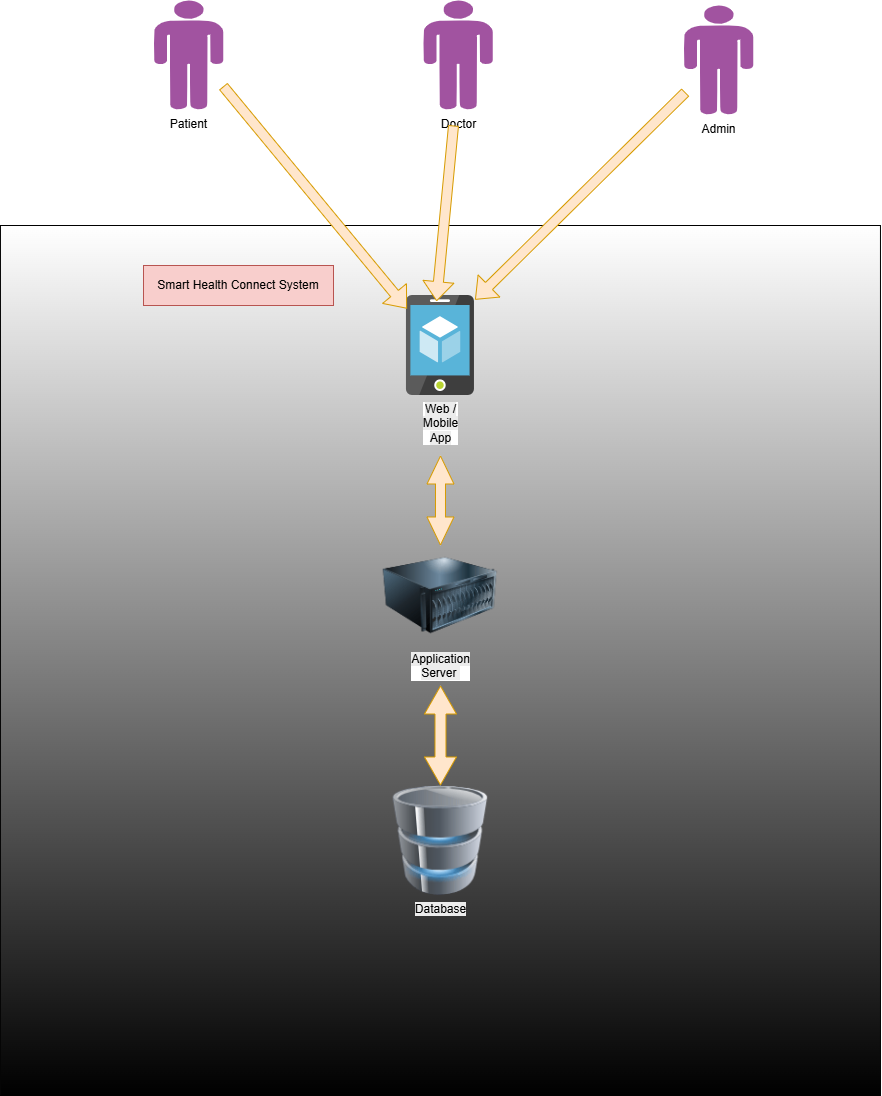

The diagram above was exported from draw.io. Its source (the exported page's mxGraphModel, read from the mxfile embedded in the PNG):
<mxGraphModel dx="1511" dy="1131" grid="1" gridSize="10" guides="1" tooltips="1" connect="1" arrows="1" fold="1" page="1" pageScale="1" pageWidth="1169" pageHeight="1654" math="0" shadow="0">
  <root>
    <mxCell id="0" />
    <mxCell id="1" parent="0" />
    <mxCell id="kFEleLdCIAEIfvTk_c-S-1" parent="1" style="whiteSpace=wrap;html=1;gradientColor=default;" value="" vertex="1">
      <mxGeometry height="870" width="880" x="126.96" y="340" as="geometry" />
    </mxCell>
    <mxCell id="kFEleLdCIAEIfvTk_c-S-12" parent="1" style="image;html=1;image=img/lib/clip_art/computers/Database_128x128.png" value="&lt;span style=&quot;white-space: normal; background-color: rgb(236, 236, 236);&quot;&gt;Database&lt;/span&gt;" vertex="1">
      <mxGeometry height="110" width="180" x="476.96" y="900" as="geometry" />
    </mxCell>
    <mxCell id="kFEleLdCIAEIfvTk_c-S-40" parent="1" style="verticalLabelPosition=bottom;sketch=0;html=1;fillColor=#A153A0;verticalAlign=top;align=center;pointerEvents=1;shape=mxgraph.cisco_safe.design.actor_2;" value="Doctor" vertex="1">
      <mxGeometry height="110" width="70" x="549.5" y="115" as="geometry" />
    </mxCell>
    <mxCell id="kFEleLdCIAEIfvTk_c-S-41" parent="1" style="verticalLabelPosition=bottom;sketch=0;html=1;fillColor=#A153A0;verticalAlign=top;align=center;pointerEvents=1;shape=mxgraph.cisco_safe.design.actor_2;" value="Admin" vertex="1">
      <mxGeometry height="110" width="70" x="810" y="120" as="geometry" />
    </mxCell>
    <mxCell id="kFEleLdCIAEIfvTk_c-S-42" parent="1" style="verticalLabelPosition=bottom;sketch=0;html=1;fillColor=#A153A0;verticalAlign=top;align=center;pointerEvents=1;shape=mxgraph.cisco_safe.design.actor_2;" value="Patient" vertex="1">
      <mxGeometry height="110" width="70" x="280" y="115" as="geometry" />
    </mxCell>
    <mxCell id="kFEleLdCIAEIfvTk_c-S-61" parent="1" style="image;sketch=0;aspect=fixed;html=1;points=[];align=center;fontSize=12;image=img/lib/mscae/App_Service_Mobile_App.svg;" value="&lt;span style=&quot;white-space: normal; background-color: rgb(236, 236, 236);&quot;&gt;Web / Mobile App&lt;/span&gt;" vertex="1">
      <mxGeometry height="100" width="68" x="532.96" y="410" as="geometry" />
    </mxCell>
    <mxCell id="kFEleLdCIAEIfvTk_c-S-62" parent="1" style="image;html=1;image=img/lib/clip_art/computers/Server_128x128.png" value="&lt;span style=&quot;white-space: normal; background-color: rgb(236, 236, 236);&quot;&gt;Application Server&amp;nbsp;&lt;/span&gt;" vertex="1">
      <mxGeometry height="100" width="114.46" x="509.73" y="660" as="geometry" />
    </mxCell>
    <mxCell id="kFEleLdCIAEIfvTk_c-S-63" edge="1" parent="1" source="kFEleLdCIAEIfvTk_c-S-62" style="shape=flexArrow;endArrow=classic;startArrow=classic;html=1;rounded=0;startWidth=16;startSize=9;exitX=0.5;exitY=0;exitDx=0;exitDy=0;fillColor=#ffe6cc;strokeColor=#d79b00;endWidth=16;endSize=9;" value="">
      <mxGeometry height="100" relative="1" width="100" as="geometry">
        <mxPoint x="590" y="670" as="sourcePoint" />
        <mxPoint x="567" y="570" as="targetPoint" />
      </mxGeometry>
    </mxCell>
    <mxCell id="kFEleLdCIAEIfvTk_c-S-65" edge="1" parent="1" source="kFEleLdCIAEIfvTk_c-S-12" style="shape=flexArrow;endArrow=classic;startArrow=classic;html=1;rounded=0;width=11;startSize=9;exitX=0.5;exitY=0;exitDx=0;exitDy=0;endSize=9;fillColor=#ffe6cc;strokeColor=#d79b00;" value="">
      <mxGeometry height="100" relative="1" width="100" as="geometry">
        <mxPoint x="590" y="670" as="sourcePoint" />
        <mxPoint x="567" y="800" as="targetPoint" />
      </mxGeometry>
    </mxCell>
    <mxCell id="kFEleLdCIAEIfvTk_c-S-67" edge="1" parent="1" source="kFEleLdCIAEIfvTk_c-S-41" style="shape=flexArrow;endArrow=classic;html=1;rounded=0;entryX=1.009;entryY=0.042;entryDx=0;entryDy=0;entryPerimeter=0;fillColor=#ffe6cc;strokeColor=#d79b00;exitX=0.028;exitY=0.789;exitDx=0;exitDy=0;exitPerimeter=0;" target="kFEleLdCIAEIfvTk_c-S-61" value="">
      <mxGeometry height="50" relative="1" width="50" as="geometry">
        <mxPoint x="610" y="650" as="sourcePoint" />
        <mxPoint x="660" y="600" as="targetPoint" />
      </mxGeometry>
    </mxCell>
    <mxCell id="kFEleLdCIAEIfvTk_c-S-68" edge="1" parent="1" source="kFEleLdCIAEIfvTk_c-S-40" style="shape=flexArrow;endArrow=classic;html=1;rounded=0;entryX=0.443;entryY=0.057;entryDx=0;entryDy=0;entryPerimeter=0;exitX=0.436;exitY=1.136;exitDx=0;exitDy=0;exitPerimeter=0;fillColor=#ffe6cc;strokeColor=#d79b00;" target="kFEleLdCIAEIfvTk_c-S-61" value="">
      <mxGeometry height="50" relative="1" width="50" as="geometry">
        <mxPoint x="619.5" y="225.00000000000006" as="sourcePoint" />
        <mxPoint x="638.73" y="404.27000000000004" as="targetPoint" />
      </mxGeometry>
    </mxCell>
    <mxCell id="kFEleLdCIAEIfvTk_c-S-69" edge="1" parent="1" source="kFEleLdCIAEIfvTk_c-S-42" style="shape=flexArrow;endArrow=classic;html=1;rounded=0;entryX=0.007;entryY=0.131;entryDx=0;entryDy=0;entryPerimeter=0;fillColor=#ffe6cc;strokeColor=#d79b00;exitX=0.996;exitY=0.78;exitDx=0;exitDy=0;exitPerimeter=0;" target="kFEleLdCIAEIfvTk_c-S-61" value="">
      <mxGeometry height="50" relative="1" width="50" as="geometry">
        <mxPoint x="610" y="650" as="sourcePoint" />
        <mxPoint x="660" y="600" as="targetPoint" />
      </mxGeometry>
    </mxCell>
    <mxCell id="kFEleLdCIAEIfvTk_c-S-70" parent="1" style="text;html=1;whiteSpace=wrap;strokeColor=#b85450;fillColor=#f8cecc;align=center;verticalAlign=middle;rounded=0;" value="Smart Health Connect System" vertex="1">
      <mxGeometry height="40" width="190" x="269.99999999999994" y="380.00000000000006" as="geometry" />
    </mxCell>
  </root>
</mxGraphModel>